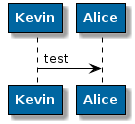

The diagram above was rendered by PlantUML. Its source (embedded in the PNG):
@startuml

skinparam participant {
    BorderColor Black
    BorderThickness 1
    FontName Helvetica
    FontSize 13
    BackgroundColor 0066A1
    HeaderBackgroundColor 0066A1
    AttributeFontColor black
    FontColor White
    FontStyle bold

}


skinparam sequence {
    ArrowColor Black
    GroupBackgroundColor 0066A1
    GroupHeaderFontColor White
    LifeLineBorderColor Black
    LifeLineBackgroundColor White
    FontColor red
}

skinparam note {
    BackgroundColor  transparent
    FontColor 3284B3
    BorderColor black
}


Kevin -> Alice : test

@enduml